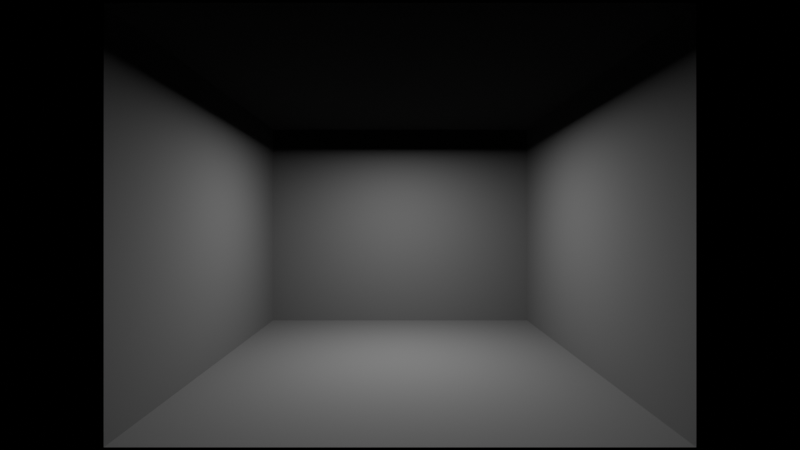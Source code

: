 # Source: ch10_02_cycles_no_indirect.blend  (saved by Blender 5.3.31; exported with 4.5.12 LTS)
import bpy
from mathutils import Matrix  # noqa: F401  (used for matrix-valued properties, if any)

bpy.ops.wm.read_factory_settings(use_empty=True)
scene = bpy.context.scene
scene.name = 'SC_CYCLES'

# ---- materials (node trees are filled in below, after node groups)
mat_ma_white = bpy.data.materials.new('MA_White')

# ---- material node trees
mat_ma_white.use_nodes = True; mat_ma_white.node_tree.nodes.clear()
_N = mat_ma_white.node_tree.nodes; _L = mat_ma_white.node_tree.links
n0 = _N.new('ShaderNodeBsdfPrincipled'); n0.name = 'Principled BSDF'; n0.location = (-200, 100)
n0.inputs[2].default_value = 1.0
n0.inputs[10].default_value = 0.005
n1 = _N.new('ShaderNodeOutputMaterial'); n1.name = 'Material Output'; n1.location = (200, 100)
_L.new(n0.outputs[0], n1.inputs[0])
n1.is_active_output = True

# ---- world
world_wo_black = bpy.data.worlds.new('WO_Black'); scene.world = world_wo_black
world_wo_black.use_nodes = True; world_wo_black.node_tree.nodes.clear()
_N = world_wo_black.node_tree.nodes; _L = world_wo_black.node_tree.links
n0 = _N.new('ShaderNodeBackground'); n0.name = 'Background'; n0.location = (-200, 100)
n0.inputs[0].default_value = (0.0, 0.0, 0.0, 1.0)
n1 = _N.new('ShaderNodeOutputWorld'); n1.name = 'World Output'; n1.location = (200, 100)
_L.new(n0.outputs[0], n1.inputs[0])
n1.is_active_output = True

# ---- cameras
cam_cam = bpy.data.cameras.new('CAM')
cam_cam.lens = 20.0

# ---- lights
light_light = bpy.data.lights.new('Light', 'AREA')
light_light.energy = 20.0
light_light.size = 1.0

# ---- meshes
me_me_room = bpy.data.meshes.new('ME_Room')
me_me_room.from_pydata([(-2.0, -2.0, 0.0), (-2.0, -2.0, 3.0), (-2.0, 2.0, 0.0), (-2.0, 2.0, 3.0), (2.0, -2.0, 0.0), (2.0, -2.0, 3.0), (2.0, 2.0, 0.0), (2.0, 2.0, 3.0)], [], [(0, 2, 3, 1), (2, 6, 7, 3), (6, 4, 5, 7), (2, 0, 4, 6), (7, 5, 1, 3)])
me_me_room.materials.append(mat_ma_white)
me_me_room.update()

# ---- objects
ob_room = bpy.data.objects.new('Room', me_me_room)
ob_light = bpy.data.objects.new('Light', light_light)
ob_cam = bpy.data.objects.new('CAM', cam_cam)

# ---- transforms, parenting, visibility, modifiers, constraints
ob_room.location = (0.0, 0.0, 0.0)
ob_light.location = (0.0, 0.0, 2.7)
ob_cam.location = (0.0, -5.0, 1.5)
ob_cam.rotation_euler = (1.571, 0.0, 0.0)

# ---- collection membership
scene.collection.objects.link(ob_room)
scene.collection.objects.link(ob_light)
scene.collection.objects.link(ob_cam)

# ---- scene / render settings (as saved in the file)
scene.camera = ob_cam
scene.frame_start = 1; scene.frame_end = 250; scene.frame_set(1)
scene.render.engine = 'CYCLES'
scene.render.resolution_x = 128
scene.render.resolution_y = 72
scene.render.bake_bias = 0.0
scene.render.bake_samples = 0
scene.render.compositor_device = 'GPU'
scene.cycles.use_denoising = False
scene.cycles.samples = 64
scene.cycles.adaptive_threshold = 0.02
scene.cycles.diffuse_bounces = 0
scene.eevee.use_volume_custom_range = False
scene.eevee.fast_gi_thickness_near = 0.1
scene.eevee.fast_gi_thickness_far = 0.0
scene.eevee.ray_tracing_options.screen_trace_thickness = 0.1
scene.view_settings.view_transform = 'Standard'
bpy.context.view_layer.update()
